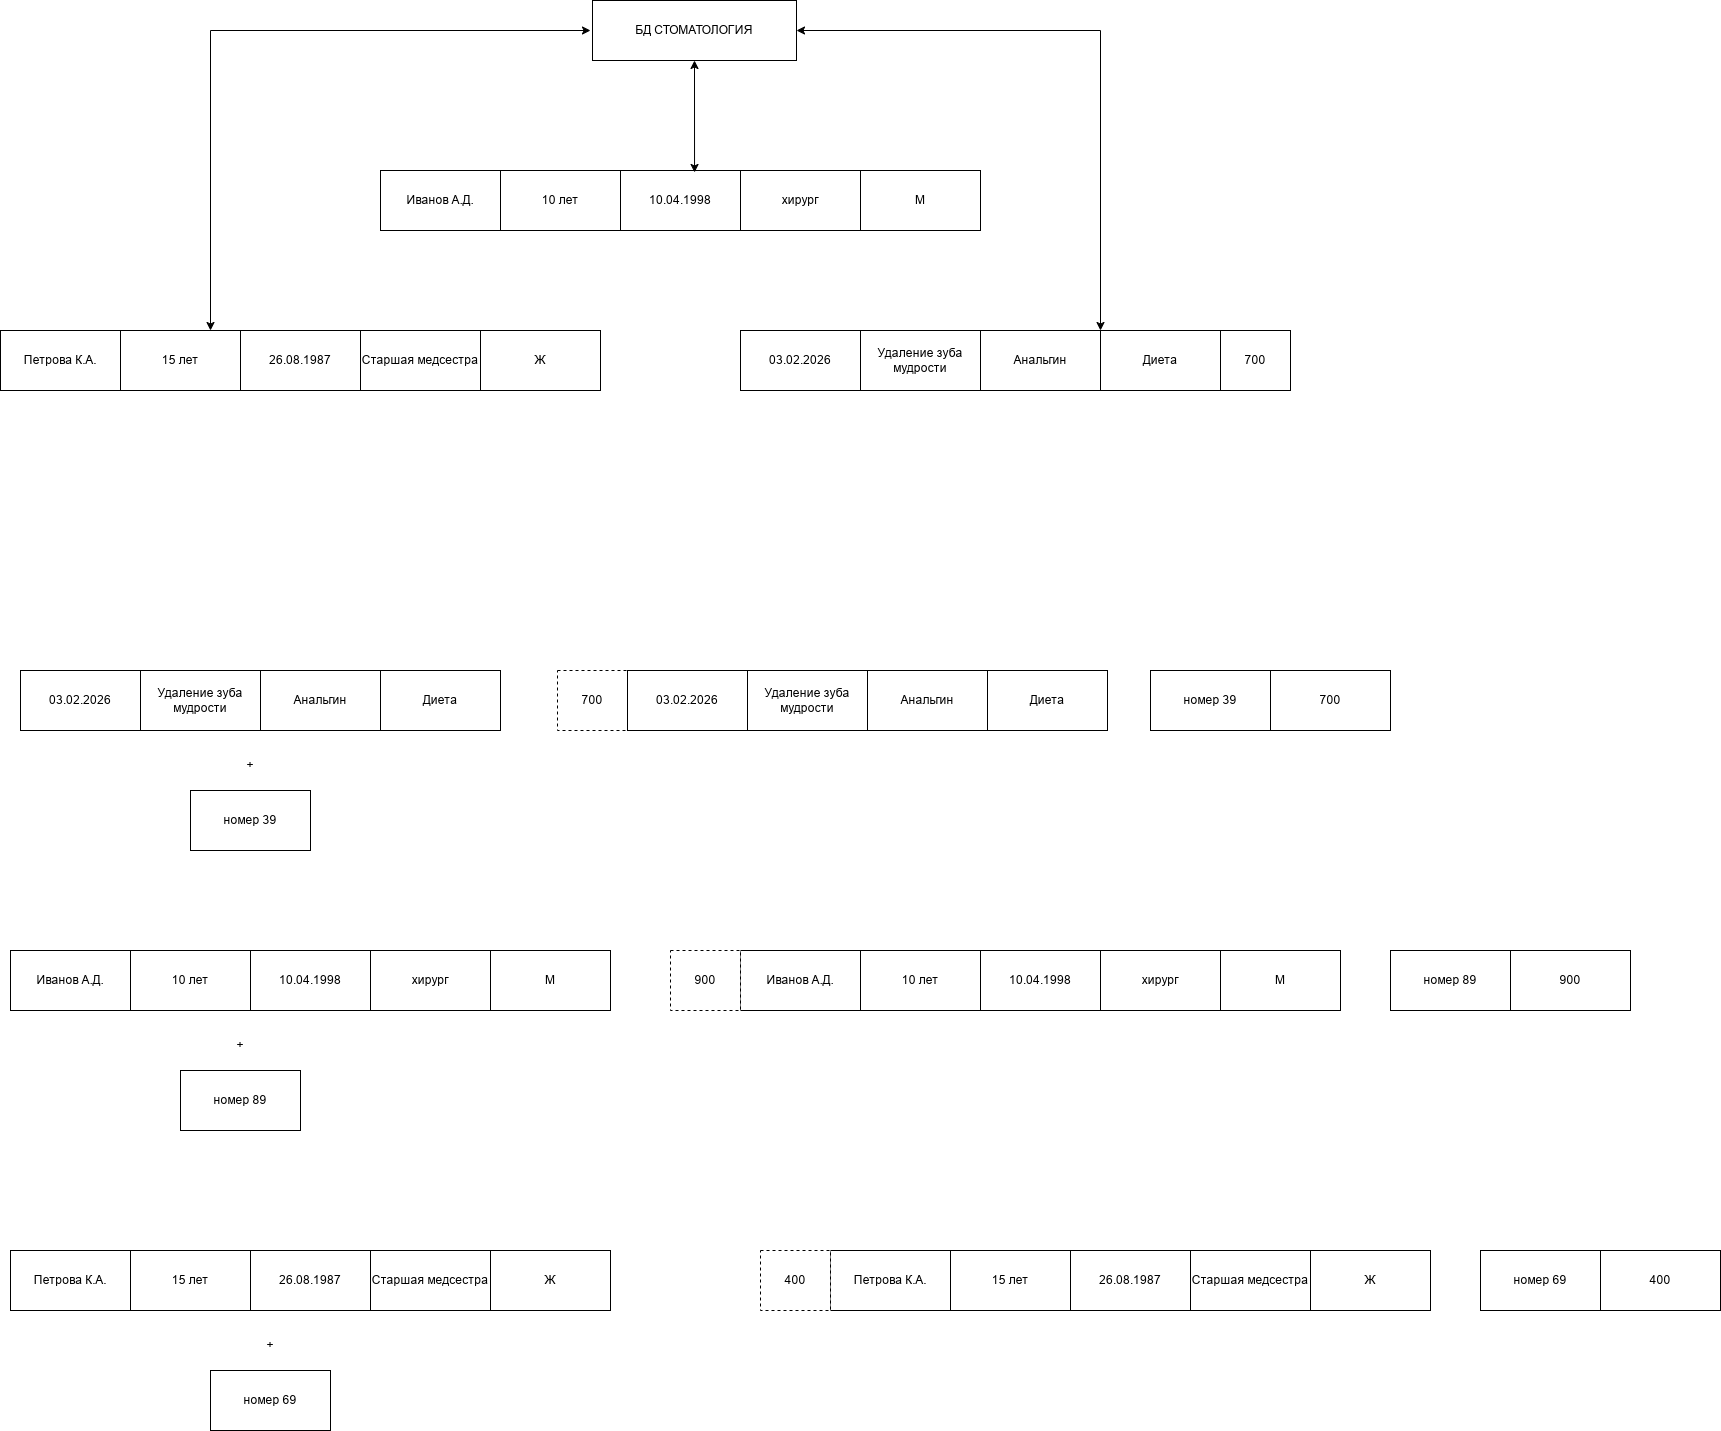

The diagram above was exported from draw.io. Its source (the exported page's mxGraphModel, read from the mxfile embedded in the PNG):
<mxGraphModel dx="2241" dy="743" grid="1" gridSize="10" guides="1" tooltips="1" connect="1" arrows="1" fold="1" page="1" pageScale="1" pageWidth="827" pageHeight="1169" math="0" shadow="0">
  <root>
    <mxCell id="0" />
    <mxCell id="1" parent="0" />
    <mxCell id="piwMGEEJb81A5ROtt7DW-79" parent="1" style="rounded=0;whiteSpace=wrap;html=1;" value="03.02.2026" vertex="1">
      <mxGeometry height="60" width="120" x="460" y="420" as="geometry" />
    </mxCell>
    <mxCell id="piwMGEEJb81A5ROtt7DW-81" parent="1" style="rounded=0;whiteSpace=wrap;html=1;" value="Иванов А.Д." vertex="1">
      <mxGeometry height="60" width="120" x="100" y="260" as="geometry" />
    </mxCell>
    <mxCell id="piwMGEEJb81A5ROtt7DW-88" parent="1" style="rounded=0;whiteSpace=wrap;html=1;" value="10 лет" vertex="1">
      <mxGeometry height="60" width="120" x="220" y="260" as="geometry" />
    </mxCell>
    <mxCell id="piwMGEEJb81A5ROtt7DW-89" parent="1" style="rounded=0;whiteSpace=wrap;html=1;" value="Анальгин" vertex="1">
      <mxGeometry height="60" width="120" x="700" y="420" as="geometry" />
    </mxCell>
    <mxCell id="piwMGEEJb81A5ROtt7DW-90" parent="1" style="rounded=0;whiteSpace=wrap;html=1;" value="Диета" vertex="1">
      <mxGeometry height="60" width="120" x="820" y="420" as="geometry" />
    </mxCell>
    <mxCell id="piwMGEEJb81A5ROtt7DW-91" parent="1" style="rounded=0;whiteSpace=wrap;html=1;" value="Удаление зуба мудрости" vertex="1">
      <mxGeometry height="60" width="120" x="580" y="420" as="geometry" />
    </mxCell>
    <mxCell id="piwMGEEJb81A5ROtt7DW-95" parent="1" style="rounded=0;whiteSpace=wrap;html=1;" value="хирург" vertex="1">
      <mxGeometry height="60" width="120" x="460" y="260" as="geometry" />
    </mxCell>
    <mxCell id="piwMGEEJb81A5ROtt7DW-96" parent="1" style="rounded=0;whiteSpace=wrap;html=1;" value="10.04.1998" vertex="1">
      <mxGeometry height="60" width="120" x="340" y="260" as="geometry" />
    </mxCell>
    <mxCell id="piwMGEEJb81A5ROtt7DW-98" parent="1" style="rounded=0;whiteSpace=wrap;html=1;" value="Петрова К.А." vertex="1">
      <mxGeometry height="60" width="120" x="-280" y="420" as="geometry" />
    </mxCell>
    <mxCell id="piwMGEEJb81A5ROtt7DW-99" parent="1" style="rounded=0;whiteSpace=wrap;html=1;" value="15 лет" vertex="1">
      <mxGeometry height="60" width="120" x="-160" y="420" as="geometry" />
    </mxCell>
    <mxCell id="piwMGEEJb81A5ROtt7DW-100" parent="1" style="rounded=0;whiteSpace=wrap;html=1;" value="Старшая медсестра" vertex="1">
      <mxGeometry height="60" width="120" x="80" y="420" as="geometry" />
    </mxCell>
    <mxCell id="piwMGEEJb81A5ROtt7DW-101" parent="1" style="rounded=0;whiteSpace=wrap;html=1;" value="26.08.1987" vertex="1">
      <mxGeometry height="60" width="120" x="-40" y="420" as="geometry" />
    </mxCell>
    <mxCell id="clKBX2b3RhW8H6QGcTRY-38" parent="1" style="whiteSpace=wrap;html=1;rounded=0;" value="700" vertex="1">
      <mxGeometry height="60" width="70" x="940" y="420" as="geometry" />
    </mxCell>
    <mxCell id="clKBX2b3RhW8H6QGcTRY-40" parent="1" style="whiteSpace=wrap;html=1;rounded=0;" value="Ж" vertex="1">
      <mxGeometry height="60" width="120" x="200" y="420" as="geometry" />
    </mxCell>
    <mxCell id="clKBX2b3RhW8H6QGcTRY-41" parent="1" style="whiteSpace=wrap;html=1;rounded=0;" value="М" vertex="1">
      <mxGeometry height="60" width="120" x="580" y="260" as="geometry" />
    </mxCell>
    <mxCell id="clKBX2b3RhW8H6QGcTRY-57" parent="1" style="rounded=0;whiteSpace=wrap;html=1;" value="БД СТОМАТОЛОГИЯ" vertex="1">
      <mxGeometry height="60" width="204" x="312" y="90" as="geometry" />
    </mxCell>
    <mxCell id="clKBX2b3RhW8H6QGcTRY-63" edge="1" parent="1" source="piwMGEEJb81A5ROtt7DW-99" style="endArrow=classic;startArrow=classic;html=1;rounded=0;exitX=0.75;exitY=0;exitDx=0;exitDy=0;" value="">
      <mxGeometry height="50" relative="1" width="50" as="geometry">
        <Array as="points">
          <mxPoint x="-70" y="120" />
        </Array>
        <mxPoint x="350" y="380" as="sourcePoint" />
        <mxPoint x="310" y="120" as="targetPoint" />
      </mxGeometry>
    </mxCell>
    <mxCell id="clKBX2b3RhW8H6QGcTRY-65" edge="1" parent="1" source="clKBX2b3RhW8H6QGcTRY-57" style="endArrow=classic;startArrow=classic;html=1;rounded=0;exitX=1;exitY=0.5;exitDx=0;exitDy=0;entryX=0;entryY=0;entryDx=0;entryDy=0;" target="piwMGEEJb81A5ROtt7DW-90" value="">
      <mxGeometry height="50" relative="1" width="50" as="geometry">
        <Array as="points">
          <mxPoint x="820" y="120" />
        </Array>
        <mxPoint x="350" y="380" as="sourcePoint" />
        <mxPoint x="400" y="330" as="targetPoint" />
      </mxGeometry>
    </mxCell>
    <mxCell id="clKBX2b3RhW8H6QGcTRY-66" edge="1" parent="1" source="clKBX2b3RhW8H6QGcTRY-57" style="endArrow=classic;startArrow=classic;html=1;rounded=0;exitX=0.5;exitY=1;exitDx=0;exitDy=0;entryX=0.617;entryY=0.033;entryDx=0;entryDy=0;entryPerimeter=0;" target="piwMGEEJb81A5ROtt7DW-96" value="">
      <mxGeometry height="50" relative="1" width="50" as="geometry">
        <mxPoint x="350" y="380" as="sourcePoint" />
        <mxPoint x="400" y="330" as="targetPoint" />
      </mxGeometry>
    </mxCell>
    <mxCell id="clKBX2b3RhW8H6QGcTRY-72" parent="1" style="rounded=0;whiteSpace=wrap;html=1;" value="03.02.2026" vertex="1">
      <mxGeometry height="60" width="120" x="-260" y="760" as="geometry" />
    </mxCell>
    <mxCell id="clKBX2b3RhW8H6QGcTRY-73" parent="1" style="rounded=0;whiteSpace=wrap;html=1;" value="Анальгин" vertex="1">
      <mxGeometry height="60" width="120" x="-20" y="760" as="geometry" />
    </mxCell>
    <mxCell id="clKBX2b3RhW8H6QGcTRY-74" parent="1" style="rounded=0;whiteSpace=wrap;html=1;" value="Диета" vertex="1">
      <mxGeometry height="60" width="120" x="100" y="760" as="geometry" />
    </mxCell>
    <mxCell id="clKBX2b3RhW8H6QGcTRY-75" parent="1" style="rounded=0;whiteSpace=wrap;html=1;" value="Удаление зуба мудрости" vertex="1">
      <mxGeometry height="60" width="120" x="-140" y="760" as="geometry" />
    </mxCell>
    <mxCell id="clKBX2b3RhW8H6QGcTRY-76" parent="1" style="rounded=0;whiteSpace=wrap;html=1;dashed=1;" value="700" vertex="1">
      <mxGeometry height="60" width="70" x="277" y="760" as="geometry" />
    </mxCell>
    <mxCell id="clKBX2b3RhW8H6QGcTRY-77" parent="1" style="rounded=0;whiteSpace=wrap;html=1;" value="номер 39" vertex="1">
      <mxGeometry height="60" width="120" x="-90" y="880" as="geometry" />
    </mxCell>
    <mxCell id="clKBX2b3RhW8H6QGcTRY-78" parent="1" style="text;html=1;whiteSpace=wrap;strokeColor=none;fillColor=none;align=center;verticalAlign=middle;rounded=0;" value="+" vertex="1">
      <mxGeometry height="30" width="60" x="-60" y="840" as="geometry" />
    </mxCell>
    <mxCell id="clKBX2b3RhW8H6QGcTRY-79" parent="1" style="rounded=0;whiteSpace=wrap;html=1;" value="03.02.2026" vertex="1">
      <mxGeometry height="60" width="120" x="347" y="760" as="geometry" />
    </mxCell>
    <mxCell id="clKBX2b3RhW8H6QGcTRY-80" parent="1" style="rounded=0;whiteSpace=wrap;html=1;" value="Анальгин" vertex="1">
      <mxGeometry height="60" width="120" x="587" y="760" as="geometry" />
    </mxCell>
    <mxCell id="clKBX2b3RhW8H6QGcTRY-81" parent="1" style="rounded=0;whiteSpace=wrap;html=1;" value="Диета" vertex="1">
      <mxGeometry height="60" width="120" x="707" y="760" as="geometry" />
    </mxCell>
    <mxCell id="clKBX2b3RhW8H6QGcTRY-82" parent="1" style="rounded=0;whiteSpace=wrap;html=1;" value="Удаление зуба мудрости" vertex="1">
      <mxGeometry height="60" width="120" x="467" y="760" as="geometry" />
    </mxCell>
    <mxCell id="clKBX2b3RhW8H6QGcTRY-83" parent="1" style="rounded=0;whiteSpace=wrap;html=1;" value="номер 39" vertex="1">
      <mxGeometry height="60" width="120" x="870" y="760" as="geometry" />
    </mxCell>
    <mxCell id="clKBX2b3RhW8H6QGcTRY-84" parent="1" style="rounded=0;whiteSpace=wrap;html=1;" value="700" vertex="1">
      <mxGeometry height="60" width="120" x="990" y="760" as="geometry" />
    </mxCell>
    <mxCell id="clKBX2b3RhW8H6QGcTRY-85" parent="1" style="rounded=0;whiteSpace=wrap;html=1;" value="Иванов А.Д." vertex="1">
      <mxGeometry height="60" width="120" x="-270" y="1040" as="geometry" />
    </mxCell>
    <mxCell id="clKBX2b3RhW8H6QGcTRY-86" parent="1" style="rounded=0;whiteSpace=wrap;html=1;" value="10 лет" vertex="1">
      <mxGeometry height="60" width="120" x="-150" y="1040" as="geometry" />
    </mxCell>
    <mxCell id="clKBX2b3RhW8H6QGcTRY-87" parent="1" style="rounded=0;whiteSpace=wrap;html=1;" value="хирург" vertex="1">
      <mxGeometry height="60" width="120" x="90" y="1040" as="geometry" />
    </mxCell>
    <mxCell id="clKBX2b3RhW8H6QGcTRY-88" parent="1" style="rounded=0;whiteSpace=wrap;html=1;" value="10.04.1998" vertex="1">
      <mxGeometry height="60" width="120" x="-30" y="1040" as="geometry" />
    </mxCell>
    <mxCell id="clKBX2b3RhW8H6QGcTRY-89" parent="1" style="whiteSpace=wrap;html=1;rounded=0;" value="М" vertex="1">
      <mxGeometry height="60" width="120" x="210" y="1040" as="geometry" />
    </mxCell>
    <mxCell id="clKBX2b3RhW8H6QGcTRY-91" parent="1" style="rounded=0;whiteSpace=wrap;html=1;" value="номер 89" vertex="1">
      <mxGeometry height="60" width="120" x="-100" y="1160" as="geometry" />
    </mxCell>
    <mxCell id="clKBX2b3RhW8H6QGcTRY-92" parent="1" style="text;html=1;whiteSpace=wrap;strokeColor=none;fillColor=none;align=center;verticalAlign=middle;rounded=0;" value="+" vertex="1">
      <mxGeometry height="30" width="60" x="-70" y="1120" as="geometry" />
    </mxCell>
    <mxCell id="clKBX2b3RhW8H6QGcTRY-93" parent="1" style="rounded=0;whiteSpace=wrap;html=1;" value="Иванов А.Д." vertex="1">
      <mxGeometry height="60" width="120" x="460" y="1040" as="geometry" />
    </mxCell>
    <mxCell id="clKBX2b3RhW8H6QGcTRY-94" parent="1" style="rounded=0;whiteSpace=wrap;html=1;" value="10 лет" vertex="1">
      <mxGeometry height="60" width="120" x="580" y="1040" as="geometry" />
    </mxCell>
    <mxCell id="clKBX2b3RhW8H6QGcTRY-95" parent="1" style="rounded=0;whiteSpace=wrap;html=1;" value="хирург" vertex="1">
      <mxGeometry height="60" width="120" x="820" y="1040" as="geometry" />
    </mxCell>
    <mxCell id="clKBX2b3RhW8H6QGcTRY-96" parent="1" style="rounded=0;whiteSpace=wrap;html=1;" value="10.04.1998" vertex="1">
      <mxGeometry height="60" width="120" x="700" y="1040" as="geometry" />
    </mxCell>
    <mxCell id="clKBX2b3RhW8H6QGcTRY-97" parent="1" style="whiteSpace=wrap;html=1;rounded=0;" value="М" vertex="1">
      <mxGeometry height="60" width="120" x="940" y="1040" as="geometry" />
    </mxCell>
    <mxCell id="clKBX2b3RhW8H6QGcTRY-98" parent="1" style="rounded=0;whiteSpace=wrap;html=1;dashed=1;" value="900" vertex="1">
      <mxGeometry height="60" width="70" x="390" y="1040" as="geometry" />
    </mxCell>
    <mxCell id="clKBX2b3RhW8H6QGcTRY-99" parent="1" style="rounded=0;whiteSpace=wrap;html=1;" value="номер 89" vertex="1">
      <mxGeometry height="60" width="120" x="1110" y="1040" as="geometry" />
    </mxCell>
    <mxCell id="clKBX2b3RhW8H6QGcTRY-100" parent="1" style="rounded=0;whiteSpace=wrap;html=1;" value="900" vertex="1">
      <mxGeometry height="60" width="120" x="1230" y="1040" as="geometry" />
    </mxCell>
    <mxCell id="clKBX2b3RhW8H6QGcTRY-102" parent="1" style="rounded=0;whiteSpace=wrap;html=1;" value="Петрова К.А." vertex="1">
      <mxGeometry height="60" width="120" x="-270" y="1340" as="geometry" />
    </mxCell>
    <mxCell id="clKBX2b3RhW8H6QGcTRY-103" parent="1" style="rounded=0;whiteSpace=wrap;html=1;" value="15 лет" vertex="1">
      <mxGeometry height="60" width="120" x="-150" y="1340" as="geometry" />
    </mxCell>
    <mxCell id="clKBX2b3RhW8H6QGcTRY-104" parent="1" style="rounded=0;whiteSpace=wrap;html=1;" value="Старшая медсестра" vertex="1">
      <mxGeometry height="60" width="120" x="90" y="1340" as="geometry" />
    </mxCell>
    <mxCell id="clKBX2b3RhW8H6QGcTRY-105" parent="1" style="rounded=0;whiteSpace=wrap;html=1;" value="26.08.1987" vertex="1">
      <mxGeometry height="60" width="120" x="-30" y="1340" as="geometry" />
    </mxCell>
    <mxCell id="clKBX2b3RhW8H6QGcTRY-106" parent="1" style="whiteSpace=wrap;html=1;rounded=0;" value="Ж" vertex="1">
      <mxGeometry height="60" width="120" x="210" y="1340" as="geometry" />
    </mxCell>
    <mxCell id="clKBX2b3RhW8H6QGcTRY-107" parent="1" style="text;html=1;whiteSpace=wrap;strokeColor=none;fillColor=none;align=center;verticalAlign=middle;rounded=0;" value="+" vertex="1">
      <mxGeometry height="30" width="60" x="-40" y="1420" as="geometry" />
    </mxCell>
    <mxCell id="clKBX2b3RhW8H6QGcTRY-108" parent="1" style="rounded=0;whiteSpace=wrap;html=1;" value="номер 69" vertex="1">
      <mxGeometry height="60" width="120" x="-70" y="1460" as="geometry" />
    </mxCell>
    <mxCell id="clKBX2b3RhW8H6QGcTRY-109" parent="1" style="rounded=0;whiteSpace=wrap;html=1;" value="Петрова К.А." vertex="1">
      <mxGeometry height="60" width="120" x="550" y="1340" as="geometry" />
    </mxCell>
    <mxCell id="clKBX2b3RhW8H6QGcTRY-110" parent="1" style="rounded=0;whiteSpace=wrap;html=1;" value="15 лет" vertex="1">
      <mxGeometry height="60" width="120" x="670" y="1340" as="geometry" />
    </mxCell>
    <mxCell id="clKBX2b3RhW8H6QGcTRY-111" parent="1" style="rounded=0;whiteSpace=wrap;html=1;" value="Старшая медсестра" vertex="1">
      <mxGeometry height="60" width="120" x="910" y="1340" as="geometry" />
    </mxCell>
    <mxCell id="clKBX2b3RhW8H6QGcTRY-112" parent="1" style="rounded=0;whiteSpace=wrap;html=1;" value="26.08.1987" vertex="1">
      <mxGeometry height="60" width="120" x="790" y="1340" as="geometry" />
    </mxCell>
    <mxCell id="clKBX2b3RhW8H6QGcTRY-113" parent="1" style="whiteSpace=wrap;html=1;rounded=0;" value="Ж" vertex="1">
      <mxGeometry height="60" width="120" x="1030" y="1340" as="geometry" />
    </mxCell>
    <mxCell id="clKBX2b3RhW8H6QGcTRY-115" parent="1" style="rounded=0;whiteSpace=wrap;html=1;dashed=1;" value="400" vertex="1">
      <mxGeometry height="60" width="70" x="480" y="1340" as="geometry" />
    </mxCell>
    <mxCell id="clKBX2b3RhW8H6QGcTRY-116" parent="1" style="rounded=0;whiteSpace=wrap;html=1;" value="номер 69" vertex="1">
      <mxGeometry height="60" width="120" x="1200" y="1340" as="geometry" />
    </mxCell>
    <mxCell id="clKBX2b3RhW8H6QGcTRY-117" parent="1" style="rounded=0;whiteSpace=wrap;html=1;" value="400" vertex="1">
      <mxGeometry height="60" width="120" x="1320" y="1340" as="geometry" />
    </mxCell>
  </root>
</mxGraphModel>